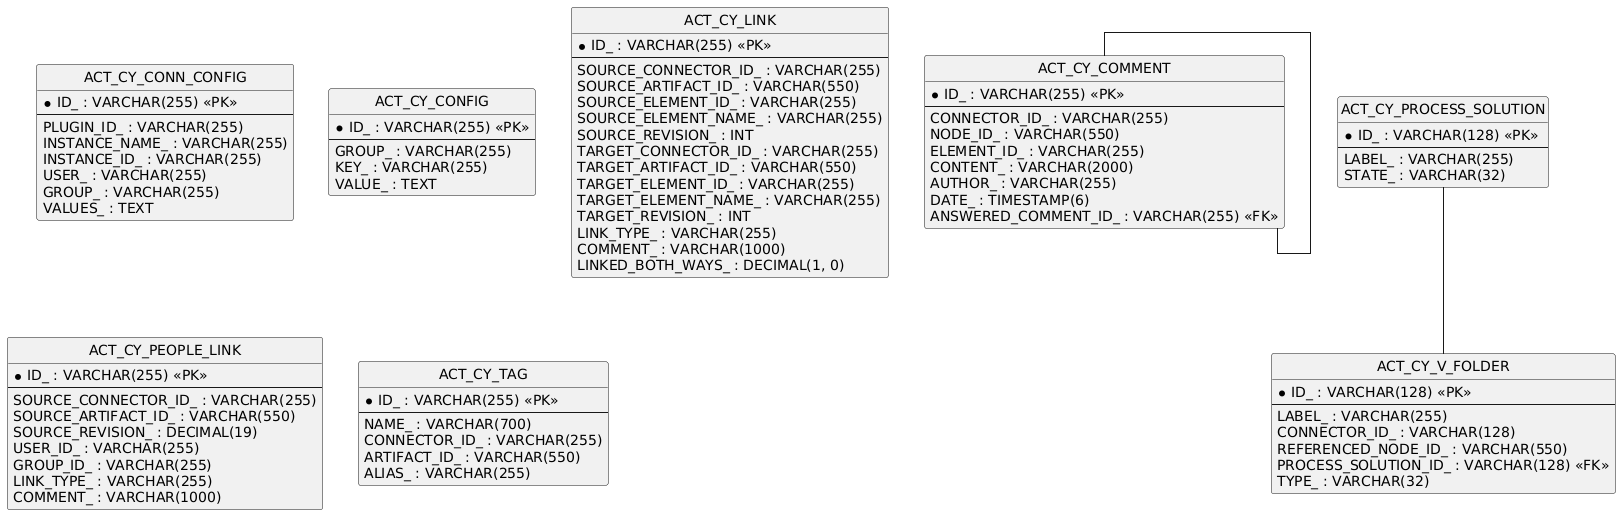

The diagram above was rendered by PlantUML. Its source (embedded in the PNG):
@startuml
hide circle
skinparam linetype ortho

entity "ACT_CY_CONN_CONFIG" as ACT_CY_CONN_CONFIG {
  * ID_ : VARCHAR(255) <<PK>>
  --
  PLUGIN_ID_ : VARCHAR(255)
  INSTANCE_NAME_ : VARCHAR(255)
  INSTANCE_ID_ : VARCHAR(255)
  USER_ : VARCHAR(255)
  GROUP_ : VARCHAR(255)
  VALUES_ : TEXT
}

entity "ACT_CY_CONFIG" as ACT_CY_CONFIG {
  * ID_ : VARCHAR(255) <<PK>>
  --
  GROUP_ : VARCHAR(255)
  KEY_ : VARCHAR(255)
  VALUE_ : TEXT
}

entity "ACT_CY_LINK" as ACT_CY_LINK {
  * ID_ : VARCHAR(255) <<PK>>
  --
  SOURCE_CONNECTOR_ID_ : VARCHAR(255)
  SOURCE_ARTIFACT_ID_ : VARCHAR(550)
  SOURCE_ELEMENT_ID_ : VARCHAR(255)
  SOURCE_ELEMENT_NAME_ : VARCHAR(255)
  SOURCE_REVISION_ : INT
  TARGET_CONNECTOR_ID_ : VARCHAR(255)
  TARGET_ARTIFACT_ID_ : VARCHAR(550)
  TARGET_ELEMENT_ID_ : VARCHAR(255)
  TARGET_ELEMENT_NAME_ : VARCHAR(255)
  TARGET_REVISION_ : INT
  LINK_TYPE_ : VARCHAR(255)
  COMMENT_ : VARCHAR(1000)
  LINKED_BOTH_WAYS_ : DECIMAL(1, 0)
}

entity "ACT_CY_PEOPLE_LINK" as ACT_CY_PEOPLE_LINK {
  * ID_ : VARCHAR(255) <<PK>>
  --
  SOURCE_CONNECTOR_ID_ : VARCHAR(255)
  SOURCE_ARTIFACT_ID_ : VARCHAR(550)
  SOURCE_REVISION_ : DECIMAL(19)
  USER_ID_ : VARCHAR(255)
  GROUP_ID_ : VARCHAR(255)
  LINK_TYPE_ : VARCHAR(255)
  COMMENT_ : VARCHAR(1000)
}

entity "ACT_CY_TAG" as ACT_CY_TAG {
  * ID_ : VARCHAR(255) <<PK>>
  --
  NAME_ : VARCHAR(700)
  CONNECTOR_ID_ : VARCHAR(255)
  ARTIFACT_ID_ : VARCHAR(550)
  ALIAS_ : VARCHAR(255)
}

entity "ACT_CY_COMMENT" as ACT_CY_COMMENT {
  * ID_ : VARCHAR(255) <<PK>>
  --
  CONNECTOR_ID_ : VARCHAR(255)
  NODE_ID_ : VARCHAR(550)
  ELEMENT_ID_ : VARCHAR(255)
  CONTENT_ : VARCHAR(2000)
  AUTHOR_ : VARCHAR(255)
  DATE_ : TIMESTAMP(6)
  ANSWERED_COMMENT_ID_ : VARCHAR(255) <<FK>>
}

entity "ACT_CY_PROCESS_SOLUTION" as ACT_CY_PROCESS_SOLUTION {
  * ID_ : VARCHAR(128) <<PK>>
  --
  LABEL_ : VARCHAR(255)
  STATE_ : VARCHAR(32)
}

entity "ACT_CY_V_FOLDER" as ACT_CY_V_FOLDER {
  * ID_ : VARCHAR(128) <<PK>>
  --
  LABEL_ : VARCHAR(255)
  CONNECTOR_ID_ : VARCHAR(128)
  REFERENCED_NODE_ID_ : VARCHAR(550)
  PROCESS_SOLUTION_ID_ : VARCHAR(128) <<FK>>
  TYPE_ : VARCHAR(32)
}

ACT_CY_COMMENT -- ACT_CY_COMMENT
ACT_CY_PROCESS_SOLUTION -- ACT_CY_V_FOLDER
@enduml